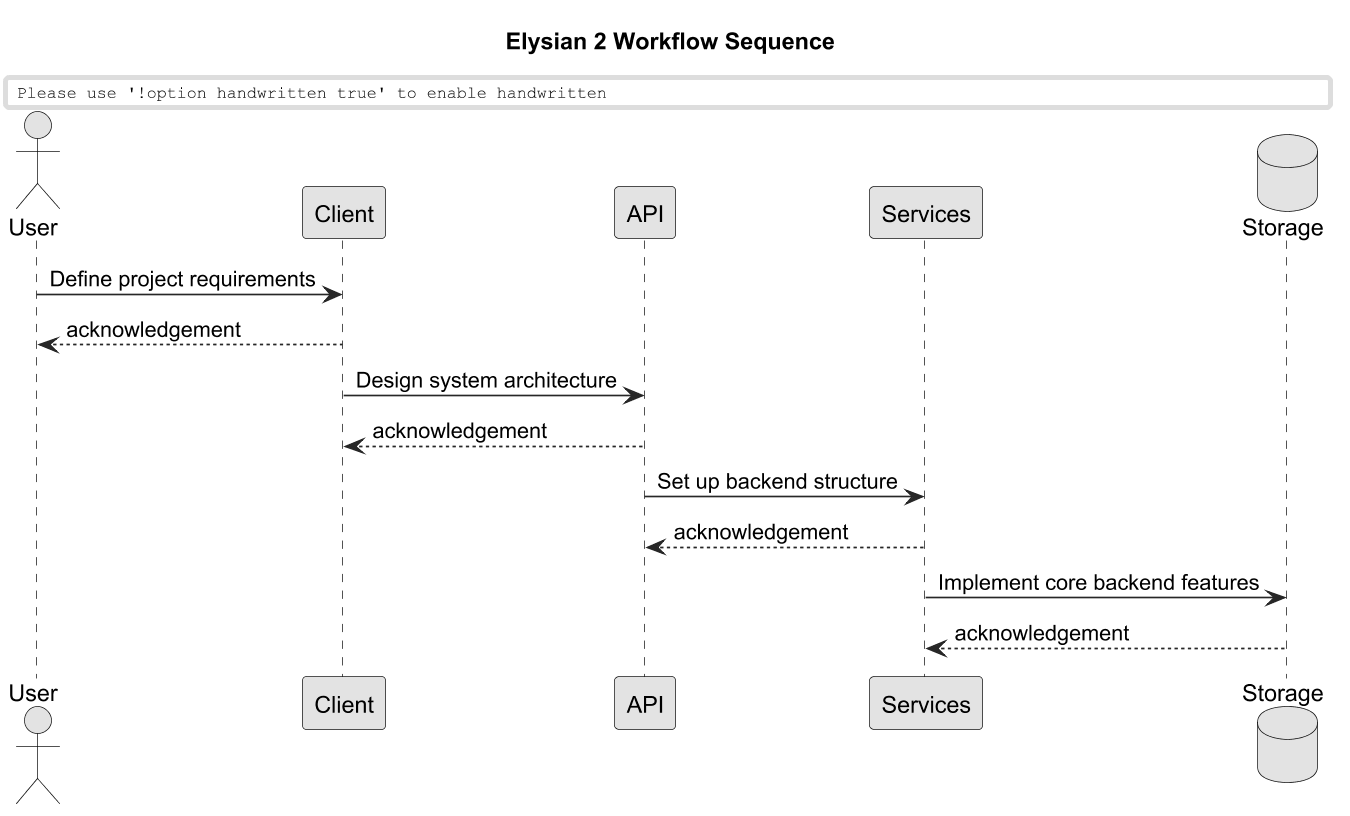

The diagram above was rendered by PlantUML. Its source (embedded in the PNG):
@startuml
skinparam monochrome true
skinparam shadowing false
skinparam dpi 160
skinparam handwritten false
skinparam packageStyle rectangle
skinparam defaultFontName sans-serif
skinparam ArrowColor #1e293b
title Elysian 2 Workflow Sequence
actor User
participant Client
participant API
participant Services
database Storage
User -> Client: Define project requirements
Client --> User: acknowledgement
Client -> API: Design system architecture
API --> Client: acknowledgement
API -> Services: Set up backend structure
Services --> API: acknowledgement
Services -> Storage: Implement core backend features
Storage --> Services: acknowledgement
@enduml